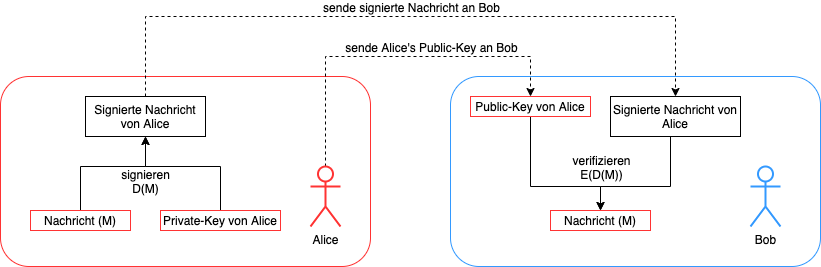

The diagram above was exported from draw.io. Its source (the exported page's mxGraphModel, read from the mxfile embedded in the PNG):
<mxGraphModel dx="2065" dy="562" grid="1" gridSize="10" guides="1" tooltips="1" connect="1" arrows="1" fold="1" page="1" pageScale="1" pageWidth="1169" pageHeight="827" math="0" shadow="0">
  <root>
    <mxCell id="0" />
    <mxCell id="1" parent="0" />
    <mxCell id="49" value="" style="rounded=1;whiteSpace=wrap;html=1;fontSize=8;fillColor=none;strokeColor=#3399FF;" parent="1" vertex="1">
      <mxGeometry x="270" y="280" width="370" height="190" as="geometry" />
    </mxCell>
    <mxCell id="36" value="" style="rounded=1;whiteSpace=wrap;html=1;fontSize=8;fillColor=none;strokeColor=#FF3333;" parent="1" vertex="1">
      <mxGeometry x="-180" y="280" width="370" height="190" as="geometry" />
    </mxCell>
    <mxCell id="40" style="edgeStyle=orthogonalEdgeStyle;rounded=0;orthogonalLoop=1;jettySize=auto;html=1;dashed=1;fontSize=8;entryX=0.5;entryY=0;entryDx=0;entryDy=0;" parent="1" source="12" target="14" edge="1">
      <mxGeometry relative="1" as="geometry">
        <Array as="points">
          <mxPoint x="145" y="260" />
          <mxPoint x="350" y="260" />
        </Array>
      </mxGeometry>
    </mxCell>
    <mxCell id="41" value="sende Alice's Public-Key an Bob" style="edgeLabel;html=1;align=center;verticalAlign=middle;resizable=0;points=[];fontSize=12;" parent="40" vertex="1" connectable="0">
      <mxGeometry x="0.0259" relative="1" as="geometry">
        <mxPoint x="33" y="-10" as="offset" />
      </mxGeometry>
    </mxCell>
    <mxCell id="12" value="Alice" style="shape=umlActor;verticalLabelPosition=bottom;verticalAlign=top;html=1;outlineConnect=0;strokeColor=#FF3333;strokeWidth=2;" parent="1" vertex="1">
      <mxGeometry x="130" y="370" width="30" height="60" as="geometry" />
    </mxCell>
    <mxCell id="13" value="Bob" style="shape=umlActor;verticalLabelPosition=bottom;verticalAlign=top;html=1;outlineConnect=0;strokeColor=#3399FF;strokeWidth=2;" parent="1" vertex="1">
      <mxGeometry x="570" y="370" width="30" height="60" as="geometry" />
    </mxCell>
    <mxCell id="26" style="edgeStyle=orthogonalEdgeStyle;rounded=0;orthogonalLoop=1;jettySize=auto;html=1;entryX=0.5;entryY=0;entryDx=0;entryDy=0;" parent="1" source="14" edge="1">
      <mxGeometry relative="1" as="geometry">
        <Array as="points">
          <mxPoint x="350" y="390" />
          <mxPoint x="420" y="390" />
        </Array>
        <mxPoint x="420" y="413.9999999999999" as="targetPoint" />
      </mxGeometry>
    </mxCell>
    <mxCell id="28" value="&lt;font style=&quot;font-size: 12px&quot;&gt;verifizieren&lt;br&gt;E(D(M))&lt;/font&gt;" style="edgeLabel;html=1;align=center;verticalAlign=middle;resizable=0;points=[];fontSize=8;" parent="26" vertex="1" connectable="0">
      <mxGeometry x="0.4327" y="1" relative="1" as="geometry">
        <mxPoint x="23" y="-19" as="offset" />
      </mxGeometry>
    </mxCell>
    <mxCell id="14" value="Public-Key von Alice" style="rounded=0;whiteSpace=wrap;html=1;strokeColor=#FF3333;" parent="1" vertex="1">
      <mxGeometry x="290" y="300" width="120" height="20" as="geometry" />
    </mxCell>
    <mxCell id="27" style="edgeStyle=orthogonalEdgeStyle;rounded=0;orthogonalLoop=1;jettySize=auto;html=1;entryX=0.5;entryY=0;entryDx=0;entryDy=0;" parent="1" source="21" edge="1">
      <mxGeometry relative="1" as="geometry">
        <mxPoint x="420" y="413.9999999999999" as="targetPoint" />
        <Array as="points">
          <mxPoint x="490" y="390" />
          <mxPoint x="420" y="390" />
        </Array>
      </mxGeometry>
    </mxCell>
    <mxCell id="21" value="Signierte Nachricht von Alice" style="rounded=0;whiteSpace=wrap;html=1;" parent="1" vertex="1">
      <mxGeometry x="430" y="300" width="130" height="40" as="geometry" />
    </mxCell>
    <mxCell id="55" style="edgeStyle=orthogonalEdgeStyle;rounded=0;orthogonalLoop=1;jettySize=auto;html=1;exitX=0.5;exitY=0;exitDx=0;exitDy=0;" parent="1" source="39" target="51" edge="1">
      <mxGeometry relative="1" as="geometry">
        <Array as="points">
          <mxPoint x="40" y="370" />
          <mxPoint x="-35" y="370" />
        </Array>
      </mxGeometry>
    </mxCell>
    <mxCell id="39" value="Private-Key von Alice" style="rounded=0;whiteSpace=wrap;html=1;strokeColor=#FF3333;" parent="1" vertex="1">
      <mxGeometry x="-20" y="414" width="120" height="20" as="geometry" />
    </mxCell>
    <mxCell id="48" value="&lt;font style=&quot;font-size: 12px&quot;&gt;signieren&lt;br&gt;D(M)&lt;/font&gt;" style="text;html=1;align=center;verticalAlign=middle;resizable=0;points=[];autosize=1;strokeColor=none;fontSize=8;" parent="1" vertex="1">
      <mxGeometry x="-65" y="370" width="60" height="30" as="geometry" />
    </mxCell>
    <mxCell id="54" style="edgeStyle=orthogonalEdgeStyle;rounded=0;orthogonalLoop=1;jettySize=auto;html=1;" parent="1" source="50" target="51" edge="1">
      <mxGeometry relative="1" as="geometry">
        <Array as="points">
          <mxPoint x="-100" y="370" />
          <mxPoint x="-35" y="370" />
        </Array>
      </mxGeometry>
    </mxCell>
    <mxCell id="50" value="Nachricht (M)" style="rounded=0;whiteSpace=wrap;html=1;strokeColor=#FF3333;" parent="1" vertex="1">
      <mxGeometry x="-150" y="414" width="100" height="20" as="geometry" />
    </mxCell>
    <mxCell id="57" style="edgeStyle=orthogonalEdgeStyle;rounded=0;orthogonalLoop=1;jettySize=auto;html=1;exitX=0.5;exitY=0;exitDx=0;exitDy=0;entryX=0.5;entryY=0;entryDx=0;entryDy=0;dashed=1;" parent="1" source="51" target="21" edge="1">
      <mxGeometry relative="1" as="geometry">
        <Array as="points">
          <mxPoint x="-35" y="220" />
          <mxPoint x="495" y="220" />
        </Array>
      </mxGeometry>
    </mxCell>
    <mxCell id="58" value="sende signierte Nachricht an Bob" style="edgeLabel;html=1;align=center;verticalAlign=middle;resizable=0;points=[];fontSize=12;" parent="57" vertex="1" connectable="0">
      <mxGeometry x="0.1976" y="1" relative="1" as="geometry">
        <mxPoint x="-68" y="-9" as="offset" />
      </mxGeometry>
    </mxCell>
    <mxCell id="51" value="Signierte Nachricht von Alice" style="rounded=0;whiteSpace=wrap;html=1;" parent="1" vertex="1">
      <mxGeometry x="-95" y="300" width="120" height="40" as="geometry" />
    </mxCell>
    <mxCell id="56" value="Nachricht (M)" style="rounded=0;whiteSpace=wrap;html=1;strokeColor=#FF3333;" parent="1" vertex="1">
      <mxGeometry x="370" y="414" width="100" height="20" as="geometry" />
    </mxCell>
  </root>
</mxGraphModel>